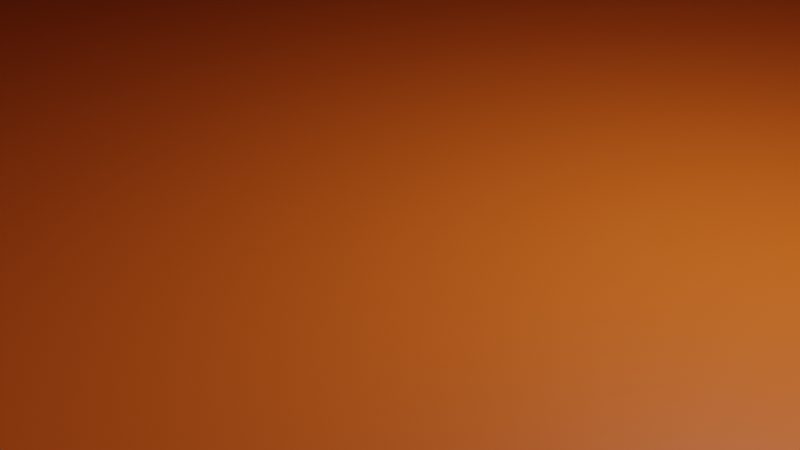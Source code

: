 # Source: aut.blend  (saved by Blender 3.4.6; exported with 4.5.12 LTS)
import bpy
from mathutils import Matrix  # noqa: F401  (used for matrix-valued properties, if any)

bpy.ops.wm.read_factory_settings(use_empty=True)
scene = bpy.context.scene
scene.name = 'Scene'

# ---- collections
col_collection = bpy.data.collections.new('Collection'); scene.collection.children.link(col_collection)

# ---- materials (node trees are filled in below, after node groups)
mat_base = bpy.data.materials.new('base')
mat_base.alpha_threshold = 0.0
mat_base.use_transparent_shadow = False
mat_base.roughness = 0.5
mat_base.line_color = (0.0, 0.0, 0.0, 1.0)
mat_vidrio = bpy.data.materials.new('vidrio')
mat_vidrio.use_transparent_shadow = False
mat_material = bpy.data.materials.new('Material')
mat_material.use_transparent_shadow = False

# ---- material node trees
mat_base.use_nodes = True; mat_base.node_tree.nodes.clear()
_N = mat_base.node_tree.nodes; _L = mat_base.node_tree.links
n0 = _N.new('ShaderNodeOutputMaterial'); n0.name = 'Material Output'; n0.location = (300, 300)
n1 = _N.new('ShaderNodeBsdfPrincipled'); n1.name = 'Principled BSDF'; n1.location = (10, 300)
n1.distribution = 'GGX'
n1.subsurface_method = 'RANDOM_WALK_SKIN'
n1.inputs[0].default_value = (0.8, 0.1404, 0.01245, 1.0)
n1.inputs[3].default_value = 1.45
n1.inputs[27].default_value = (0.0, 0.0, 0.0, 1.0)
n1.inputs[28].default_value = 1.0
_L.new(n1.outputs[0], n0.inputs[0])
n0.is_active_output = True
mat_vidrio.use_nodes = True; mat_vidrio.node_tree.nodes.clear()
_N = mat_vidrio.node_tree.nodes; _L = mat_vidrio.node_tree.links
n0 = _N.new('ShaderNodeBsdfPrincipled'); n0.name = 'Principled BSDF'; n0.location = (10, 300)
n0.distribution = 'GGX'
n0.subsurface_method = 'RANDOM_WALK_SKIN'
n0.inputs[0].default_value = (0.01461, 0.4944, 0.8, 1.0)
n0.inputs[3].default_value = 1.45
n0.inputs[27].default_value = (0.0, 0.0, 0.0, 1.0)
n0.inputs[28].default_value = 1.0
n1 = _N.new('ShaderNodeOutputMaterial'); n1.name = 'Material Output'; n1.location = (300, 300)
_L.new(n0.outputs[0], n1.inputs[0])
n1.is_active_output = True
mat_material.use_nodes = True; mat_material.node_tree.nodes.clear()
_N = mat_material.node_tree.nodes; _L = mat_material.node_tree.links
n0 = _N.new('ShaderNodeBsdfPrincipled'); n0.name = 'Principled BSDF'; n0.location = (10, 300)
n0.distribution = 'GGX'
n0.subsurface_method = 'RANDOM_WALK_SKIN'
n0.inputs[0].default_value = (0.2106, 0.2106, 0.2106, 1.0)
n0.inputs[3].default_value = 1.45
n0.inputs[27].default_value = (0.0, 0.0, 0.0, 1.0)
n0.inputs[28].default_value = 1.0
n1 = _N.new('ShaderNodeOutputMaterial'); n1.name = 'Material Output'; n1.location = (300, 300)
_L.new(n0.outputs[0], n1.inputs[0])
n1.is_active_output = True

# ---- world
world_world = bpy.data.worlds.new('World'); scene.world = world_world
world_world.use_nodes = True; world_world.node_tree.nodes.clear()
_N = world_world.node_tree.nodes; _L = world_world.node_tree.links
n0 = _N.new('ShaderNodeOutputWorld'); n0.name = 'World Output'; n0.location = (300, 300)
n1 = _N.new('ShaderNodeBackground'); n1.name = 'Background'; n1.location = (10, 300)
n1.inputs[0].default_value = (0.05088, 0.05088, 0.05088, 1.0)
_L.new(n1.outputs[0], n0.inputs[0])
n0.is_active_output = True
world_world.color = (0.05088, 0.05088, 0.05088)
world_world.use_sun_shadow = False
world_world.sun_shadow_jitter_overblur = 0.0

# ---- cameras
cam_camera = bpy.data.cameras.new('Camera')
cam_camera.clip_end = 100.0
cam_camera.ortho_scale = 7.314

# ---- lights
light_light = bpy.data.lights.new('Light', 'POINT')
light_light.transmission_factor = 0.0
light_light.energy = 1000.0
light_light.shadow_soft_size = 0.1
light_light.shadow_maximum_resolution = 0.006
light_light.use_absolute_resolution = True

# ---- meshes
me_cube = bpy.data.meshes.new('Cube')
me_cube.from_pydata([(1.041, 0.7447, 0.8303), (1.0, 0.8703, -1.0), (1.041, -0.7447, 0.8303), (1.0, -0.8703, -1.0), (-1.069, 0.7351, 0.8381), (-1.0, 0.8703, -1.0), (-1.069, -0.7351, 0.8381), (-1.0, -0.8703, -1.0), (-1.921, 0.8703, -0.7789), (-1.921, -0.8703, -0.7789), (-1.852, -0.9076, 0.2361), (-1.852, 0.9076, 0.2361), (1.443, 0.9196, 0.2439), (1.484, 0.8703, -1.0), (1.443, -0.9196, 0.2439), (1.484, -0.8703, -1.0), (2.664, 1.0, -0.04656), (2.906, 0.8703, -1.0), (2.664, -1.0, -0.04656), (2.906, -0.8703, -1.0), (1.099, 1.0, 0.2567), (-1.181, -1.0, 0.2567), (1.099, -1.0, 0.2567), (-1.181, 1.0, 0.2567), (-1.921, -1.0, -0.1815), (-1.921, 1.0, -0.1815), (1.484, 1.0, 0.06142), (1.484, -1.0, 0.06142), (2.906, 1.0, -0.3356), (2.906, -1.0, -0.3356), (-0.9412, -0.8099, 0.841), (-0.9412, 0.8099, 0.841), (-1.921, -1.0, 0.1745), (-1.921, 1.0, 0.1745), (-1.053, -0.7351, 0.8202), (-1.053, 0.7351, 0.8202), (-1.836, -0.9076, 0.2183), (-1.836, 0.9076, 0.2183), (0.9412, 0.8099, 0.841), (0.9412, -0.8099, 0.841), (1.484, 1.0, 0.1745), (1.484, -1.0, 0.1745), (0.977, 0.7447, 0.8303), (0.977, -0.7447, 0.8303), (1.379, 0.9196, 0.2439), (1.379, -0.9196, 0.2439), (0.03974, 0.8703, -1.0), (-0.1203, 0.8703, -1.0), (0.0985, -0.8099, 0.841), (-0.1791, -0.8099, 0.841), (-0.1203, -0.8703, -1.0), (0.03974, -0.8703, -1.0), (-0.1791, 0.8099, 0.841), (0.0985, 0.8099, 0.841), (-0.1791, 1.0, 0.2567), (0.0985, 1.0, 0.2567), (0.0985, -1.0, 0.2567), (-0.1791, -1.0, 0.2567), (-1.24, -1.0, 0.198), (-1.0, -0.8099, 0.8997), (-0.1203, -0.8099, 0.8997), (0.03974, 0.8099, 0.8997), (1.0, 0.8099, 0.8997), (1.158, 1.0, 0.198), (1.0, -0.8099, 0.8997), (1.158, -1.0, 0.198), (-1.0, 0.8099, 0.8997), (-1.24, 1.0, 0.198), (0.03974, 1.0, 0.198), (-0.1203, -1.0, 0.198), (0.03974, -0.8099, 0.8997), (-0.1203, 0.8099, 0.8997), (-0.1203, 1.0, 0.198), (0.03974, -1.0, 0.198), (0.0985, 0.7427, 0.841), (0.9412, 0.7427, 0.841), (1.099, 0.9171, 0.2567), (-0.9412, 0.7427, 0.841), (-1.181, 0.9171, 0.2567), (0.0985, 0.9171, 0.2567), (-0.1791, 0.7427, 0.841), (-0.1791, 0.9171, 0.2567), (-1.181, -0.9171, 0.2567), (-0.9412, -0.7427, 0.841), (-0.1791, -0.7427, 0.841), (0.9412, -0.7427, 0.841), (1.099, -0.9171, 0.2567), (-0.1791, -0.9171, 0.2567), (0.0985, -0.7427, 0.841), (0.0985, -0.9171, 0.2567), (1.0, 0.9828, -0.401), (1.0, -0.9828, -0.401), (-1.12, 0.9828, -0.401), (-1.921, 0.9828, -0.5908), (1.484, 0.9828, -0.5908), (1.484, -0.9828, -0.5908), (2.906, 0.9828, -0.5838), (2.906, -0.9828, -0.5838), (-1.12, -0.9828, -0.401), (-1.921, -0.9828, -0.5908), (0.03974, -0.9828, -0.401), (-0.1203, -0.9828, -0.401), (-0.1203, 0.9828, -0.401), (0.03974, 0.9828, -0.401), (3.052, 1.0, -0.3356), (3.052, -1.0, -0.3356), (3.052, 0.9828, -0.5838), (3.052, -0.9828, -0.5838), (2.906, 1.154, -0.3435), (2.906, 1.137, -0.5918), (3.052, 1.154, -0.3435), (3.052, 1.137, -0.5918), (2.397, 1.0, -0.3356), (2.397, 0.9828, -0.5838), (2.397, 1.154, -0.3435), (2.397, 1.137, -0.5918), (2.906, -1.183, -0.3451), (2.906, -1.166, -0.5933), (3.052, -1.183, -0.3451), (3.052, -1.166, -0.5933), (2.485, -1.0, -0.3356), (2.485, -0.9828, -0.5838), (2.485, -1.183, -0.3451), (2.485, -1.166, -0.5933), (-2.054, -0.9828, -0.5908), (-2.054, -1.0, -0.1815), (-2.054, 1.0, -0.1815), (-2.054, 0.9828, -0.5908), (-1.921, -1.08, -0.5949), (-1.921, -1.098, -0.1856), (-2.054, -1.08, -0.5949), (-2.054, -1.098, -0.1856), (-1.921, 1.084, -0.185), (-1.921, 1.066, -0.5943), (-2.054, 1.084, -0.185), (-2.054, 1.066, -0.5943), (-1.691, -0.9828, -0.5908), (-1.691, -1.0, -0.1815), (-1.691, 1.0, -0.1815), (-1.691, 0.9828, -0.5908), (-1.691, -1.08, -0.5949), (-1.691, -1.098, -0.1856), (-1.691, 1.084, -0.185), (-1.691, 1.066, -0.5943), (2.906, 0.5655, -0.3356), (2.906, -0.5655, -0.3356), (3.052, 0.5655, -0.3356), (3.052, -0.5655, -0.3356), (2.718, 0.5655, -0.1086), (2.718, -0.5655, -0.1086), (2.864, 0.5655, -0.1086), (2.864, -0.5655, -0.1086)], [], [(71, 66, 59, 60), (30, 21, 82, 83), (58, 59, 32, 24), (46, 1, 3, 51), (91, 3, 15, 95), (23, 31, 77, 78), (24, 32, 33, 25), (5, 7, 9, 8), (4, 11, 37, 35), (92, 5, 8, 93), (15, 13, 17, 19), (63, 62, 40, 26), (3, 1, 13, 15), (12, 0, 42, 44), (28, 16, 18, 29), (95, 15, 19, 97), (40, 41, 18, 16), (26, 40, 16, 28), (94, 26, 28, 96), (41, 27, 29, 18), (105, 29, 116, 118), (90, 63, 26, 94), (66, 67, 25, 33), (99, 24, 137, 136), (103, 68, 63, 90), (64, 65, 27, 41), (98, 58, 24, 99), (101, 69, 58, 98), (4, 6, 59, 66), (10, 11, 33, 32), (6, 10, 32, 59), (11, 4, 66, 33), (34, 35, 37, 36), (11, 10, 36, 37), (10, 6, 34, 36), (6, 4, 35, 34), (2, 0, 62, 64), (12, 14, 41, 40), (14, 2, 64, 41), (0, 12, 40, 62), (42, 43, 45, 44), (14, 12, 44, 45), (2, 14, 45, 43), (0, 2, 43, 42), (91, 65, 73, 100), (100, 73, 69, 101), (92, 67, 72, 102), (102, 72, 68, 103), (31, 52, 80, 77), (72, 71, 61, 68), (5, 47, 50, 7), (47, 46, 51, 50), (56, 22, 86, 89), (73, 70, 60, 69), (62, 61, 70, 64), (61, 71, 60, 70), (21, 30, 59, 58), (30, 49, 60, 59), (38, 53, 61, 62), (20, 38, 62, 63), (39, 22, 65, 64), (31, 23, 67, 66), (55, 20, 63, 68), (57, 21, 58, 69), (48, 39, 64, 70), (52, 31, 66, 71), (23, 54, 72, 67), (22, 56, 73, 65), (54, 52, 71, 72), (53, 55, 68, 61), (56, 48, 70, 73), (49, 57, 69, 60), (79, 74, 75, 76), (78, 77, 80, 81), (38, 20, 76, 75), (52, 54, 81, 80), (54, 23, 78, 81), (20, 55, 79, 76), (55, 53, 74, 79), (53, 38, 75, 74), (87, 84, 83, 82), (86, 85, 88, 89), (21, 57, 87, 82), (48, 56, 89, 88), (49, 30, 83, 84), (39, 48, 88, 85), (57, 49, 84, 87), (22, 39, 85, 86), (47, 102, 103, 46), (5, 92, 102, 47), (51, 100, 101, 50), (3, 91, 100, 51), (50, 101, 98, 7), (7, 98, 99, 9), (46, 103, 90, 1), (9, 99, 93, 8), (1, 90, 94, 13), (17, 96, 97, 19), (13, 94, 96, 17), (27, 95, 97, 29), (67, 92, 93, 25), (65, 91, 95, 27), (106, 104, 105, 107), (97, 96, 106, 107), (28, 104, 110, 108), (29, 105, 147, 145), (109, 108, 110, 111), (104, 106, 111, 110), (106, 96, 109, 111), (108, 109, 115, 114), (113, 112, 114, 115), (109, 96, 113, 115), (28, 108, 114, 112), (96, 28, 112, 113), (116, 117, 119, 118), (29, 97, 121, 120), (97, 107, 119, 117), (107, 105, 118, 119), (120, 121, 123, 122), (97, 117, 123, 121), (116, 29, 120, 122), (117, 116, 122, 123), (124, 125, 126, 127), (24, 25, 126, 125), (133, 132, 142, 143), (93, 99, 124, 127), (128, 129, 131, 130), (124, 99, 128, 130), (24, 125, 131, 129), (125, 124, 130, 131), (132, 133, 135, 134), (126, 25, 132, 134), (127, 126, 134, 135), (93, 127, 135, 133), (136, 137, 141, 140), (138, 139, 143, 142), (25, 93, 139, 138), (24, 129, 141, 137), (132, 25, 138, 142), (129, 128, 140, 141), (128, 99, 136, 140), (93, 133, 143, 139), (145, 147, 151, 149), (105, 104, 146, 147), (28, 29, 145, 144), (104, 28, 144, 146), (148, 149, 151, 150), (144, 145, 149, 148), (146, 144, 148, 150), (147, 146, 150, 151)])
me_cube.polygons.foreach_set('material_index', [0, 0, 0, 0, 0, 0, 0, 0, 0, 0, 0, 0, 0, 0, 0, 0, 0, 0, 0, 0, 2, 0, 0, 0, 0, 0, 0, 0, 0, 0, 0, 0, 1, 0, 0, 0, 0, 0, 0, 0, 1, 0, 0, 0, 0, 0, 0, 0, 0, 0, 0, 0, 0, 0, 0, 0, 0, 0, 0, 0, 0, 0, 0, 0, 0, 0, 0, 0, 0, 0, 0, 0, 1, 1, 0, 0, 0, 0, 0, 0, 1, 1, 0, 0, 0, 0, 0, 0, 0, 0, 0, 0, 0, 0, 0, 0, 0, 0, 0, 0, 0, 0, 2, 2, 2, 2, 2, 2, 2, 2, 2, 2, 2, 0, 2, 0, 2, 2, 2, 2, 2, 2, 2, 2, 2, 2, 2, 2, 2, 2, 2, 2, 2, 2, 2, 2, 0, 2, 2, 2, 2, 2, 2, 2, 0, 2, 2, 0, 2, 2])
_uv = me_cube.uv_layers.new(name='UVMap')
_uv.uv.foreach_set('vector', [0.4, 0.2565, 0.4038, 0.2198, 0.3995, 0.1793, 0.3916, 0.2256, 0.3965, 0.1757, 0.4132, 0.1323, 0.4101, 0.1528, 0.3953, 0.1722, 0.4155, 0.1121, 0.3995, 0.1793, 0.4318, 0.06581, 0.4615, 0.01866, 0.3893, 0.27, 0.367, 0.3232, 0.3868, 0.3086, 0.3994, 0.2659, 0.3759, 0.3106, 0.3868, 0.3086, 0.3739, 0.3329, 0.3647, 0.3434, 0.4152, 0.2227, 0.4072, 0.2244, 0.4104, 0.2287, 0.4093, 0.2283, 0.4615, 0.01866, 0.4318, 0.06581, 0.4235, 0.2039, 0.4221, 0.2038, 0.4119, 0.2214, 0.4268, 0.1936, 0.4526, 0.1454, 0.4271, 0.2022, 0.4077, 0.2107, 0.4138, 0.1914, 0.4013, 0.1804, 0.4113, 0.2029, 0.4174, 0.2251, 0.4119, 0.2214, 0.4271, 0.2022, 0.4211, 0.2008, 0.3739, 0.3329, 0.3581, 0.3433, 0.352, 0.3623, 0.3274, 0.3718, 0.3903, 0.3399, 0.394, 0.2983, 0.3705, 0.3902, 0.3635, 0.3944, 0.3868, 0.3086, 0.367, 0.3232, 0.3581, 0.3433, 0.3739, 0.3329, 0.3745, 0.3679, 0.3877, 0.3062, 0.3819, 0.314, 0.3755, 0.3493, 0.2557, 0.6507, 0.3456, 0.4852, 0.3649, 0.4054, 0.3515, 0.7738, 0.3647, 0.3434, 0.3739, 0.3329, 0.3274, 0.3718, 0.4555, 0.7677, 0.3705, 0.3902, 0.3592, 0.3716, 0.3649, 0.4054, 0.3456, 0.4852, 0.3635, 0.3944, 0.3705, 0.3902, 0.3456, 0.4852, 0.2557, 0.6507, 0.3641, 0.3606, 0.3635, 0.3944, 0.2557, 0.6507, 0.2631, 0.535, 0.3592, 0.3716, 0.3654, 0.3619, 0.3515, 0.7738, 0.3649, 0.4054, 0.1318, 0.192, 0.08354, 0.1569, 0.1484, 0.136, 0.1533, 0.1574, 0.3781, 0.3332, 0.3903, 0.3399, 0.3635, 0.3944, 0.3641, 0.3606, 0.4038, 0.2198, 0.4218, 0.2181, 0.4221, 0.2038, 0.4235, 0.2039, 0.4639, 0.1039, 0.4615, 0.01866, 0.4657, 0.07673, 0.4608, 0.09413, 0.3938, 0.284, 0.4034, 0.2924, 0.3903, 0.3399, 0.3781, 0.3332, 0.3755, 0.2848, 0.359, 0.3106, 0.3654, 0.3619, 0.3592, 0.3716, 0.4276, 0.1539, 0.4155, 0.1121, 0.4615, 0.01866, 0.4639, 0.1039, 0.4015, 0.2309, 0.3739, 0.2264, 0.4155, 0.1121, 0.4276, 0.1539, 0.4077, 0.2107, 0.4126, 0.1706, 0.3995, 0.1793, 0.4038, 0.2198, 0.426, 0.09307, 0.4138, 0.1914, 0.4235, 0.2039, 0.4318, 0.06581, 0.4126, 0.1706, 0.426, 0.09307, 0.4318, 0.06581, 0.3995, 0.1793, 0.4138, 0.1914, 0.4077, 0.2107, 0.4038, 0.2198, 0.4235, 0.2039, 0.6567, 0.3289, 0.6567, 0.4327, 0.587, 0.4449, 0.587, 0.3167, 0.4138, 0.1914, 0.426, 0.09307, 0.4201, 0.1167, 0.4013, 0.1804, 0.426, 0.09307, 0.4126, 0.1706, 0.4272, 0.1651, 0.4201, 0.1167, 0.4126, 0.1706, 0.4077, 0.2107, 0.4113, 0.2029, 0.4272, 0.1651, 0.3771, 0.298, 0.3877, 0.3062, 0.394, 0.2983, 0.3755, 0.2848, 0.3745, 0.3679, 0.3656, 0.3514, 0.3592, 0.3716, 0.3705, 0.3902, 0.3656, 0.3514, 0.3771, 0.298, 0.3755, 0.2848, 0.3592, 0.3716, 0.3877, 0.3062, 0.3745, 0.3679, 0.3705, 0.3902, 0.394, 0.2983, 0.587, 0.5997, 0.587, 0.4945, 0.6372, 0.4822, 0.6372, 0.612, 0.3656, 0.3514, 0.3745, 0.3679, 0.3755, 0.3493, 0.3724, 0.3373, 0.3771, 0.298, 0.3656, 0.3514, 0.3724, 0.3373, 0.3778, 0.3113, 0.3877, 0.3062, 0.3771, 0.298, 0.3778, 0.3113, 0.3819, 0.314, 0.3759, 0.3106, 0.359, 0.3106, 0.3743, 0.2512, 0.3939, 0.2494, 0.3939, 0.2494, 0.3743, 0.2512, 0.3739, 0.2264, 0.4015, 0.2309, 0.4174, 0.2251, 0.4218, 0.2181, 0.4105, 0.2778, 0.3979, 0.2679, 0.3979, 0.2679, 0.4105, 0.2778, 0.4034, 0.2924, 0.3938, 0.284, 0.4072, 0.2244, 0.4061, 0.2536, 0.412, 0.2504, 0.4104, 0.2287, 0.4105, 0.2778, 0.4, 0.2565, 0.3939, 0.2703, 0.4034, 0.2924, 0.4119, 0.2214, 0.3921, 0.2504, 0.413, 0.2384, 0.4268, 0.1936, 0.3921, 0.2504, 0.3893, 0.27, 0.3994, 0.2659, 0.413, 0.2384, 0.3789, 0.2545, 0.3646, 0.3031, 0.37, 0.2938, 0.3828, 0.2578, 0.3743, 0.2512, 0.3871, 0.247, 0.3916, 0.2256, 0.3739, 0.2264, 0.394, 0.2983, 0.3939, 0.2703, 0.3871, 0.247, 0.3755, 0.2848, 0.3939, 0.2703, 0.4, 0.2565, 0.3916, 0.2256, 0.3871, 0.247, 0.4132, 0.1323, 0.3965, 0.1757, 0.3995, 0.1793, 0.4155, 0.1121, 0.3965, 0.1757, 0.3872, 0.2145, 0.3916, 0.2256, 0.3995, 0.1793, 0.3971, 0.2984, 0.3954, 0.2763, 0.3939, 0.2703, 0.394, 0.2983, 0.391, 0.33, 0.3971, 0.2984, 0.394, 0.2983, 0.3903, 0.3399, 0.3728, 0.2805, 0.3646, 0.3031, 0.359, 0.3106, 0.3755, 0.2848, 0.4072, 0.2244, 0.4152, 0.2227, 0.4218, 0.2181, 0.4038, 0.2198, 0.3986, 0.2902, 0.391, 0.33, 0.3903, 0.3399, 0.4034, 0.2924, 0.3877, 0.2186, 0.4132, 0.1323, 0.4155, 0.1121, 0.3739, 0.2264, 0.3832, 0.2512, 0.3728, 0.2805, 0.3755, 0.2848, 0.3871, 0.247, 0.4061, 0.2536, 0.4072, 0.2244, 0.4038, 0.2198, 0.4, 0.2565, 0.4152, 0.2227, 0.4072, 0.268, 0.4105, 0.2778, 0.4218, 0.2181, 0.3646, 0.3031, 0.3789, 0.2545, 0.3743, 0.2512, 0.359, 0.3106, 0.4072, 0.268, 0.4061, 0.2536, 0.4, 0.2565, 0.4105, 0.2778, 0.3954, 0.2763, 0.3986, 0.2902, 0.4034, 0.2924, 0.3939, 0.2703, 0.3789, 0.2545, 0.3832, 0.2512, 0.3871, 0.247, 0.3743, 0.2512, 0.3872, 0.2145, 0.3877, 0.2186, 0.3739, 0.2264, 0.3916, 0.2256, 0.6449, 0.1973, 0.6019, 0.1973, 0.6019, 0.1378, 0.6449, 0.1267, 0.5461, 0.639, 0.503, 0.6221, 0.503, 0.5683, 0.5461, 0.5683, 0.3971, 0.2984, 0.391, 0.33, 0.3919, 0.3202, 0.3988, 0.2983, 0.4061, 0.2536, 0.4072, 0.268, 0.404, 0.2585, 0.412, 0.2504, 0.4072, 0.268, 0.4152, 0.2227, 0.4093, 0.2283, 0.404, 0.2585, 0.391, 0.33, 0.3986, 0.2902, 0.3945, 0.2881, 0.3919, 0.3202, 0.3986, 0.2902, 0.3954, 0.2763, 0.3971, 0.2822, 0.3945, 0.2881, 0.3954, 0.2763, 0.3971, 0.2984, 0.3988, 0.2983, 0.3971, 0.2822, 0.6449, 0.0894, 0.6019, 0.0894, 0.6019, 0.03559, 0.6449, 0.01866, 0.7176, 0.5528, 0.6745, 0.5417, 0.6745, 0.4822, 0.7176, 0.4822, 0.4132, 0.1323, 0.3877, 0.2186, 0.4002, 0.2099, 0.4101, 0.1528, 0.3832, 0.2512, 0.3789, 0.2545, 0.3828, 0.2578, 0.3795, 0.2559, 0.3872, 0.2145, 0.3965, 0.1757, 0.3953, 0.1722, 0.3822, 0.2026, 0.3728, 0.2805, 0.3832, 0.2512, 0.3795, 0.2559, 0.3704, 0.2762, 0.3877, 0.2186, 0.3872, 0.2145, 0.3822, 0.2026, 0.4002, 0.2099, 0.3646, 0.3031, 0.3728, 0.2805, 0.3704, 0.2762, 0.37, 0.2938, 0.3921, 0.2504, 0.3979, 0.2679, 0.3938, 0.284, 0.3893, 0.27, 0.4119, 0.2214, 0.4174, 0.2251, 0.3979, 0.2679, 0.3921, 0.2504, 0.3994, 0.2659, 0.3939, 0.2494, 0.4015, 0.2309, 0.413, 0.2384, 0.3868, 0.3086, 0.3759, 0.3106, 0.3939, 0.2494, 0.3994, 0.2659, 0.413, 0.2384, 0.4015, 0.2309, 0.4276, 0.1539, 0.4268, 0.1936, 0.4268, 0.1936, 0.4276, 0.1539, 0.4639, 0.1039, 0.4526, 0.1454, 0.3893, 0.27, 0.3938, 0.284, 0.3781, 0.3332, 0.367, 0.3232, 0.4526, 0.1454, 0.4639, 0.1039, 0.4211, 0.2008, 0.4271, 0.2022, 0.367, 0.3232, 0.3781, 0.3332, 0.3641, 0.3606, 0.3581, 0.3433, 0.352, 0.3623, 0.2631, 0.535, 0.4555, 0.7677, 0.3274, 0.3718, 0.3581, 0.3433, 0.3641, 0.3606, 0.2631, 0.535, 0.352, 0.3623, 0.3654, 0.3619, 0.3647, 0.3434, 0.4555, 0.7677, 0.3515, 0.7738, 0.4218, 0.2181, 0.4174, 0.2251, 0.4211, 0.2008, 0.4221, 0.2038, 0.359, 0.3106, 0.3759, 0.3106, 0.3647, 0.3434, 0.3654, 0.3619, 0.1908, 0.7917, 0.1271, 0.7893, 0.1318, 0.192, 0.197, 0.1974, 0.2393, 0.1737, 0.2395, 0.822, 0.1908, 0.7917, 0.197, 0.1974, 0.08434, 0.8211, 0.1271, 0.7893, 0.1453, 0.821, 0.1307, 0.8494, 0.08354, 0.1569, 0.1318, 0.192, 0.1289, 0.3323, 0.07869, 0.3207, 0.1862, 0.8461, 0.1307, 0.8494, 0.1453, 0.821, 0.1756, 0.8206, 0.1271, 0.7893, 0.1908, 0.7917, 0.1756, 0.8206, 0.1453, 0.821, 0.1908, 0.7917, 0.2395, 0.822, 0.1862, 0.8461, 0.1756, 0.8206, 0.1307, 0.8494, 0.1862, 0.8461, 0.182, 0.9436, 0.142, 0.9376, 0.2121, 0.9833, 0.1039, 0.993, 0.142, 0.9376, 0.182, 0.9436, 0.1862, 0.8461, 0.2395, 0.822, 0.2121, 0.9833, 0.182, 0.9436, 0.08434, 0.8211, 0.1307, 0.8494, 0.142, 0.9376, 0.1039, 0.993, 0.2631, 0.535, 0.2557, 0.6507, 0.01866, 0.6355, 0.02608, 0.5198, 0.1484, 0.136, 0.1948, 0.1419, 0.1794, 0.1654, 0.1533, 0.1574, 0.3515, 0.7738, 0.4555, 0.7677, 0.4657, 0.944, 0.3617, 0.95, 0.2393, 0.1737, 0.197, 0.1974, 0.1794, 0.1654, 0.1948, 0.1419, 0.197, 0.1974, 0.1318, 0.192, 0.1533, 0.1574, 0.1794, 0.1654, 0.1367, 0.006988, 0.2395, 0.0385, 0.1934, 0.07589, 0.159, 0.07216, 0.2393, 0.1737, 0.1948, 0.1419, 0.1934, 0.07589, 0.2395, 0.0385, 0.1484, 0.136, 0.08354, 0.1569, 0.1367, 0.006988, 0.159, 0.07216, 0.1948, 0.1419, 0.1484, 0.136, 0.159, 0.07216, 0.1934, 0.07589, 0.5384, 0.4956, 0.5138, 0.4946, 0.5142, 0.3529, 0.5393, 0.3549, 0.5036, 0.5033, 0.503, 0.3423, 0.5142, 0.3529, 0.5138, 0.4946, 0.5417, 0.3418, 0.5142, 0.3399, 0.5169, 0.3233, 0.5402, 0.3271, 0.5497, 0.3455, 0.5497, 0.5058, 0.5384, 0.4956, 0.5393, 0.3549, 0.5376, 0.5087, 0.5126, 0.5074, 0.5173, 0.4996, 0.5349, 0.5017, 0.5384, 0.4956, 0.5497, 0.5058, 0.5376, 0.5087, 0.5349, 0.5017, 0.5036, 0.5033, 0.5138, 0.4946, 0.5173, 0.4996, 0.5126, 0.5074, 0.5138, 0.4946, 0.5384, 0.4956, 0.5349, 0.5017, 0.5173, 0.4996, 0.5142, 0.3399, 0.5417, 0.3418, 0.5363, 0.3502, 0.5172, 0.3474, 0.5142, 0.3529, 0.503, 0.3423, 0.5142, 0.3399, 0.5172, 0.3474, 0.5393, 0.3549, 0.5142, 0.3529, 0.5172, 0.3474, 0.5363, 0.3502, 0.5497, 0.3455, 0.5393, 0.3549, 0.5363, 0.3502, 0.5417, 0.3418, 0.5413, 0.531, 0.5057, 0.5289, 0.5142, 0.5207, 0.5356, 0.5238, 0.5118, 0.3167, 0.5478, 0.32, 0.5402, 0.3271, 0.5169, 0.3233, 0.4221, 0.2038, 0.4211, 0.2008, 0.4276, 0.1825, 0.4334, 0.1902, 0.5036, 0.5033, 0.5126, 0.5074, 0.5142, 0.5207, 0.5057, 0.5289, 0.5142, 0.3399, 0.503, 0.3423, 0.5118, 0.3167, 0.5169, 0.3233, 0.5126, 0.5074, 0.5376, 0.5087, 0.5356, 0.5238, 0.5142, 0.5207, 0.5376, 0.5087, 0.5497, 0.5058, 0.5413, 0.531, 0.5356, 0.5238, 0.5497, 0.3455, 0.5417, 0.3418, 0.5402, 0.3271, 0.5478, 0.32, 0.07869, 0.3207, 0.1289, 0.3323, 0.05263, 0.3697, 0.01445, 0.3625, 0.1318, 0.192, 0.1271, 0.7893, 0.1261, 0.665, 0.1289, 0.3323, 0.2557, 0.6507, 0.3515, 0.7738, 0.3098, 0.8239, 0.1989, 0.9525, 0.1271, 0.7893, 0.08434, 0.8211, 0.07322, 0.6798, 0.1261, 0.665, 0.006988, 0.6366, 0.01445, 0.3625, 0.05263, 0.3697, 0.04241, 0.6286, 0.1989, 0.9525, 0.3098, 0.8239, 0.3433, 0.8528, 0.2324, 0.9813, 0.1261, 0.665, 0.07322, 0.6798, 0.006988, 0.6366, 0.04241, 0.6286, 0.1289, 0.3323, 0.1261, 0.665, 0.04241, 0.6286, 0.05263, 0.3697])
me_cube.materials.append(mat_base)
me_cube.materials.append(mat_vidrio)
me_cube.materials.append(mat_material)
me_cube.use_mirror_vertex_groups = False
me_cube.update()

# ---- objects
ob_cube = bpy.data.objects.new('Cube', me_cube)
ob_light = bpy.data.objects.new('Light', light_light)
ob_camera = bpy.data.objects.new('Camera', cam_camera)

# ---- transforms, parenting, visibility, modifiers, constraints
ob_cube.location = (0.0, 0.0, 21.0)
ob_cube.scale = (20.67, 20.67, 20.67)
ob_cube.lock_rotations_4d = False
ob_cube.empty_display_type = 'ARROWS'
ob_cube.lineart.crease_threshold = 0.0
ob_light.location = (4.076, 1.005, 5.904)
ob_light.rotation_euler = (0.6503, 0.05522, 1.866)
ob_light.lock_rotations_4d = False
ob_light.empty_display_type = 'ARROWS'
ob_light.color = (0.0, 0.0, 0.0, 0.0)
ob_light.lineart.crease_threshold = 0.0
ob_camera.location = (7.359, -6.926, 4.958)
ob_camera.rotation_euler = (1.109, 0.0, 0.8149)
ob_camera.lock_rotations_4d = False
ob_camera.empty_display_type = 'ARROWS'
ob_camera.color = (0.0, 0.0, 0.0, 0.0)
ob_camera.display_type = 'WIRE'
ob_camera.lineart.crease_threshold = 0.0

# ---- collection membership
col_collection.objects.link(ob_cube)
col_collection.objects.link(ob_light)
col_collection.objects.link(ob_camera)

# ---- scene / render settings (as saved in the file)
scene.camera = ob_camera
scene.frame_start = 1; scene.frame_end = 250; scene.frame_set(1)
scene.render.engine = 'BLENDER_EEVEE_NEXT'
scene.cycles.sampling_pattern = 'TABULATED_SOBOL'
scene.cycles.use_light_tree = False
scene.view_settings.view_transform = 'Filmic'
bpy.context.view_layer.update()
